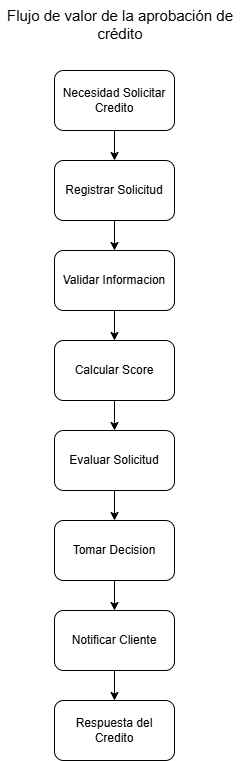

The diagram above was exported from draw.io. Its source (the exported page's mxGraphModel, read from the mxfile embedded in the PNG):
<mxGraphModel dx="1412" dy="899" grid="1" gridSize="10" guides="1" tooltips="1" connect="1" arrows="1" fold="1" page="1" pageScale="1" pageWidth="827" pageHeight="1169" math="0" shadow="0">
  <root>
    <mxCell id="0" />
    <mxCell id="1" parent="0" />
    <mxCell id="xOkkyY8illsi0dR0QTcP-4" edge="1" parent="1" source="xOkkyY8illsi0dR0QTcP-2" style="edgeStyle=orthogonalEdgeStyle;rounded=0;orthogonalLoop=1;jettySize=auto;html=1;" target="xOkkyY8illsi0dR0QTcP-3" value="">
      <mxGeometry relative="1" as="geometry" />
    </mxCell>
    <mxCell id="xOkkyY8illsi0dR0QTcP-2" parent="1" style="rounded=1;whiteSpace=wrap;html=1;" value="Necesidad Solicitar Credito" vertex="1">
      <mxGeometry height="60" width="120" x="354" y="80" as="geometry" />
    </mxCell>
    <mxCell id="xOkkyY8illsi0dR0QTcP-6" edge="1" parent="1" source="xOkkyY8illsi0dR0QTcP-3" style="edgeStyle=orthogonalEdgeStyle;rounded=0;orthogonalLoop=1;jettySize=auto;html=1;" target="xOkkyY8illsi0dR0QTcP-5" value="">
      <mxGeometry relative="1" as="geometry" />
    </mxCell>
    <mxCell id="xOkkyY8illsi0dR0QTcP-3" parent="1" style="whiteSpace=wrap;html=1;rounded=1;" value="Registrar Solicitud" vertex="1">
      <mxGeometry height="60" width="120" x="354" y="170" as="geometry" />
    </mxCell>
    <mxCell id="xOkkyY8illsi0dR0QTcP-8" edge="1" parent="1" source="xOkkyY8illsi0dR0QTcP-5" style="edgeStyle=orthogonalEdgeStyle;rounded=0;orthogonalLoop=1;jettySize=auto;html=1;" target="xOkkyY8illsi0dR0QTcP-7" value="">
      <mxGeometry relative="1" as="geometry" />
    </mxCell>
    <mxCell id="xOkkyY8illsi0dR0QTcP-5" parent="1" style="whiteSpace=wrap;html=1;rounded=1;" value="Validar Informacion" vertex="1">
      <mxGeometry height="60" width="120" x="354" y="260" as="geometry" />
    </mxCell>
    <mxCell id="xOkkyY8illsi0dR0QTcP-11" edge="1" parent="1" source="xOkkyY8illsi0dR0QTcP-7" style="edgeStyle=orthogonalEdgeStyle;rounded=0;orthogonalLoop=1;jettySize=auto;html=1;" target="xOkkyY8illsi0dR0QTcP-10" value="">
      <mxGeometry relative="1" as="geometry" />
    </mxCell>
    <mxCell id="xOkkyY8illsi0dR0QTcP-7" parent="1" style="whiteSpace=wrap;html=1;rounded=1;" value="Calcular Score" vertex="1">
      <mxGeometry height="60" width="120" x="354" y="350" as="geometry" />
    </mxCell>
    <mxCell id="xOkkyY8illsi0dR0QTcP-13" edge="1" parent="1" source="xOkkyY8illsi0dR0QTcP-10" style="edgeStyle=orthogonalEdgeStyle;rounded=0;orthogonalLoop=1;jettySize=auto;html=1;" target="xOkkyY8illsi0dR0QTcP-12" value="">
      <mxGeometry relative="1" as="geometry" />
    </mxCell>
    <mxCell id="xOkkyY8illsi0dR0QTcP-10" parent="1" style="whiteSpace=wrap;html=1;rounded=1;" value="Evaluar Solicitud" vertex="1">
      <mxGeometry height="60" width="120" x="354" y="440" as="geometry" />
    </mxCell>
    <mxCell id="xOkkyY8illsi0dR0QTcP-15" edge="1" parent="1" source="xOkkyY8illsi0dR0QTcP-12" style="edgeStyle=orthogonalEdgeStyle;rounded=0;orthogonalLoop=1;jettySize=auto;html=1;" target="xOkkyY8illsi0dR0QTcP-14" value="">
      <mxGeometry relative="1" as="geometry" />
    </mxCell>
    <mxCell id="xOkkyY8illsi0dR0QTcP-12" parent="1" style="whiteSpace=wrap;html=1;rounded=1;" value="Tomar Decision" vertex="1">
      <mxGeometry height="60" width="120" x="354" y="530" as="geometry" />
    </mxCell>
    <mxCell id="xOkkyY8illsi0dR0QTcP-17" edge="1" parent="1" source="xOkkyY8illsi0dR0QTcP-14" style="edgeStyle=orthogonalEdgeStyle;rounded=0;orthogonalLoop=1;jettySize=auto;html=1;" target="xOkkyY8illsi0dR0QTcP-16" value="">
      <mxGeometry relative="1" as="geometry" />
    </mxCell>
    <mxCell id="xOkkyY8illsi0dR0QTcP-14" parent="1" style="whiteSpace=wrap;html=1;rounded=1;" value="Notificar Cliente" vertex="1">
      <mxGeometry height="60" width="120" x="354" y="620" as="geometry" />
    </mxCell>
    <mxCell id="xOkkyY8illsi0dR0QTcP-16" parent="1" style="whiteSpace=wrap;html=1;rounded=1;" value="Respuesta del Credito" vertex="1">
      <mxGeometry height="60" width="120" x="354" y="710" as="geometry" />
    </mxCell>
    <mxCell id="xOkkyY8illsi0dR0QTcP-18" parent="1" style="text;whiteSpace=wrap;html=1;fontSize=15;align=center;" value="Flujo de valor de la aprobación de crédito" vertex="1">
      <mxGeometry height="40" width="240" x="300" y="10" as="geometry" />
    </mxCell>
  </root>
</mxGraphModel>